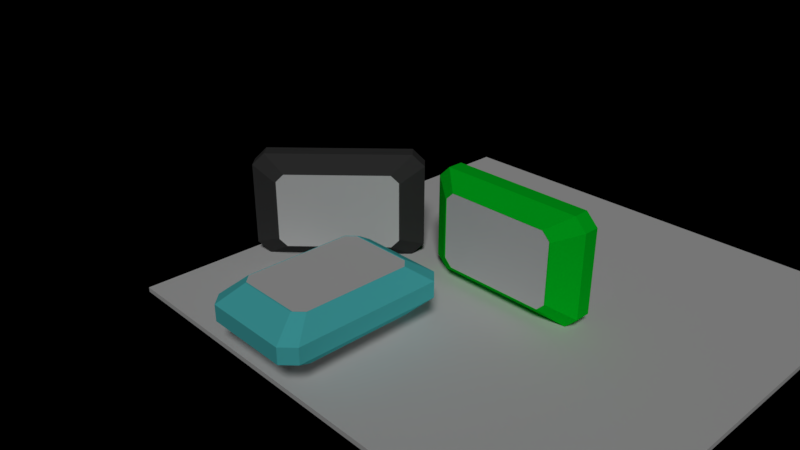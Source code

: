 # Source: pb0.0.6.blend  (saved by Blender 2.79.0; exported with 4.5.12 LTS)
import bpy
from mathutils import Matrix  # noqa: F401  (used for matrix-valued properties, if any)

bpy.ops.wm.read_factory_settings(use_empty=True)
scene = bpy.context.scene
scene.name = 'Scene'

# ---- collections
col_collection_1 = bpy.data.collections.new('Collection 1'); scene.collection.children.link(col_collection_1)

# ---- materials (node trees are filled in below, after node groups)
mat_material = bpy.data.materials.new('Material')
mat_material.alpha_threshold = 0.0
mat_material.use_transparent_shadow = False
mat_material.preview_render_type = 'FLAT'
mat_material.roughness = 0.5
mat_material.line_color = (0.0, 0.0, 0.0, 1.0)
mat_material_001 = bpy.data.materials.new('Material.001')
mat_material_001.alpha_threshold = 0.0
mat_material_001.use_transparent_shadow = False
mat_material_001.diffuse_color = (0.1179, 0.7725, 0.8, 1.0)
mat_material_001.roughness = 0.5
mat_glass = bpy.data.materials.new('glass')
mat_glass.alpha_threshold = 0.0
mat_glass.use_transparent_shadow = False
mat_glass.roughness = 0.5
mat_material_002 = bpy.data.materials.new('Material.002')
mat_material_002.alpha_threshold = 0.0
mat_material_002.use_transparent_shadow = False
mat_material_002.diffuse_color = (0.06284, 0.06284, 0.06284, 1.0)
mat_material_002.roughness = 0.5
mat_material_007 = bpy.data.materials.new('Material.007')
mat_material_007.alpha_threshold = 0.0
mat_material_007.use_transparent_shadow = False
mat_material_007.diffuse_color = (0.0, 0.8, 0.02416, 1.0)
mat_material_007.roughness = 0.5
mat_material_003 = bpy.data.materials.new('Material.003')
mat_material_003.alpha_threshold = 0.0
mat_material_003.use_transparent_shadow = False
mat_material_003.roughness = 0.5

# ---- material node trees

# ---- world
world_world = bpy.data.worlds.new('World'); scene.world = world_world
world_world.color = (0.0, 0.0, 0.0)
world_world.use_sun_shadow = False
world_world.sun_shadow_jitter_overblur = 0.0
world_world.cycles.sampling_method = 'MANUAL'

# ---- cameras
cam_camera = bpy.data.cameras.new('Camera')
cam_camera.clip_end = 100.0
cam_camera.lens = 35.0
cam_camera.sensor_width = 32.0
cam_camera.sensor_height = 18.0
cam_camera.ortho_scale = 7.314
cam_camera.dof.focus_distance = 0.0
cam_camera.dof.aperture_fstop = 128.0

# ---- lights
light_hemi = bpy.data.lights.new('Hemi', 'SUN')
light_hemi.transmission_factor = 0.0
light_hemi.angle = 0.1993
light_hemi.energy = 1.0
light_hemi.shadow_buffer_clip_start = 0.5
light_hemi.shadow_soft_size = 0.1
light_hemi.shadow_cascade_max_distance = 1000.0

# ---- meshes
me_cube_053 = bpy.data.meshes.new('Cube.053')
me_cube_053.from_pydata([(0.6, 0.1, -2.4), (0.6, -0.1, -2.4), (-0.6, -0.1, -2.4), (-0.6, 0.1, -2.4), (0.6, 0.1, 2.4), (0.6, -0.1, 2.4), (-0.6, -0.1, 2.4), (-0.6, 0.1, 2.4)], [], [(0, 1, 2, 3), (4, 7, 6, 5), (0, 4, 5, 1), (1, 5, 6, 2), (2, 6, 7, 3), (4, 0, 3, 7)])
_uv = me_cube_053.uv_layers.new(name='UVMap')
_uv.uv.foreach_set('vector', [0.0, 0.0, 0.0, 0.0, 0.0, 0.0, 0.0, 0.0, 0.0, 0.0, 0.0, 0.0, 0.0, 0.0, 0.0, 0.0, 0.0, 0.0, 0.0, 0.0, 0.0, 0.0, 0.0, 0.0, 0.9962, 2.665e-05, 0.9962, 1.0, 2.665e-05, 1.0, 2.667e-05, 2.676e-05, 0.0, 0.0, 0.0, 0.0, 0.0, 0.0, 0.0, 0.0, 0.0, 0.0, 0.0, 0.0, 0.0, 0.0, 0.0, 0.0])
me_cube_053.materials.append(mat_material)
me_cube_053.use_remesh_preserve_volume = False
me_cube_053.use_remesh_preserve_attributes = False
me_cube_053.use_mirror_vertex_groups = False
me_cube_053.update()
me_cube_052 = bpy.data.meshes.new('Cube.052')
me_cube_052.from_pydata([(1.55, 0.1, -2.75), (1.55, -0.1, -2.75), (-1.55, -0.1, -2.75), (-1.55, 0.1, -2.75), (1.55, 0.1, 2.75), (1.55, -0.1, 2.75), (-1.55, -0.1, 2.75), (-1.55, 0.1, 2.75)], [], [(0, 1, 2, 3), (4, 7, 6, 5), (0, 4, 5, 1), (1, 5, 6, 2), (2, 6, 7, 3), (4, 0, 3, 7)])
me_cube_052.materials.append(None)
me_cube_052.use_remesh_preserve_volume = False
me_cube_052.use_remesh_preserve_attributes = False
me_cube_052.use_mirror_vertex_groups = False
me_cube_052.update()
me_cube_051 = bpy.data.meshes.new('Cube.051')
me_cube_051.from_pydata([(-3.0, 0.3333, 3.5), (-3.0, -0.3333, 3.5), (-2.16, -1.0, 2.87), (-2.52, -1.0, 2.51), (-2.52, 1.0, 2.51), (-2.16, 1.0, 2.87), (-2.52, -1.0, -0.01), (-2.16, -1.0, -0.37), (-2.16, 1.0, -0.37), (-2.52, 1.0, -0.01), (2.52, -1.0, 2.51), (2.16, -1.0, 2.87), (2.16, 1.0, 2.87), (2.52, 1.0, 2.51), (2.16, -1.0, -0.37), (2.52, -1.0, -0.01), (2.52, 1.0, -0.01), (2.16, 1.0, -0.37), (-3.5, 0.3333, 3.0), (-3.5, -0.3333, 3.0), (-3.0, 0.3333, -1.0), (-3.0, -0.3333, -1.0), (-3.5, -0.3333, -0.5), (-3.5, 0.3333, -0.5), (3.0, 0.3333, 3.5), (3.0, -0.3333, 3.5), (3.5, -0.3333, 3.0), (3.5, 0.3333, 3.0), (3.0, -0.3333, -1.0), (3.0, 0.3333, -1.0), (3.5, 0.3333, -0.5), (3.5, -0.3333, -0.5), (-2.151, 1.0, 2.863), (-2.151, -1.0, 2.863), (-2.475, -1.0, 2.539), (-2.475, 1.0, 2.539), (-2.475, 1.0, -0.03903), (-2.475, -1.0, -0.03903), (-2.151, 1.0, -0.3632), (-2.151, -1.0, -0.3632), (2.151, -1.0, 2.863), (2.151, 1.0, 2.863), (2.475, -1.0, 2.539), (2.475, 1.0, 2.539), (2.475, 1.0, -0.03903), (2.475, -1.0, -0.03903), (2.151, 1.0, -0.3632), (2.151, -1.0, -0.3632)], [], [(16, 13, 27, 30), (8, 9, 4, 35, 36, 38, 46, 44, 16, 17), (25, 1, 2, 11), (0, 5, 4, 18), (23, 18, 4, 9), (21, 7, 6, 22), (14, 15, 10, 42, 45, 47, 39, 37, 6, 7), (25, 11, 10, 26), (21, 28, 14, 7), (29, 17, 16, 30), (31, 26, 10, 15), (30, 27, 26, 31), (14, 28, 31, 15), (28, 29, 30, 31), (8, 17, 29, 20), (20, 29, 28, 21), (12, 24, 27, 13), (24, 25, 26, 27), (8, 20, 23, 9), (20, 21, 22, 23), (6, 3, 19, 22), (22, 19, 18, 23), (2, 1, 19, 3), (1, 0, 18, 19), (12, 5, 0, 24), (24, 0, 1, 25), (36, 37, 39, 38), (6, 37, 34, 33, 40, 42, 10, 11, 2, 3), (38, 39, 47, 46), (43, 42, 40, 41), (44, 45, 42, 43), (32, 33, 34, 35), (16, 44, 43, 41, 32, 35, 4, 5, 12, 13), (35, 34, 37, 36), (41, 40, 33, 32), (46, 47, 45, 44)])
me_cube_051.materials.append(mat_material_001)
me_cube_051.use_remesh_preserve_volume = False
me_cube_051.use_remesh_preserve_attributes = False
me_cube_051.use_mirror_vertex_groups = False
me_cube_051.update()
me_cube_050 = bpy.data.meshes.new('Cube.050')
me_cube_050.from_pydata([(-5.0, -1.4, -1.0), (-5.0, -1.4, 6.0), (-5.0, 1.4, -1.0), (-5.0, 1.4, 6.0), (5.0, -1.4, -1.0), (5.0, -1.4, 6.0), (5.0, 1.4, -1.0), (5.0, 1.4, 6.0)], [], [(0, 1, 3, 2), (2, 3, 7, 6), (6, 7, 5, 4), (4, 5, 1, 0), (2, 6, 4, 0), (7, 3, 1, 5)])
me_cube_050.materials.append(mat_material_001)
me_cube_050.use_remesh_preserve_volume = False
me_cube_050.use_remesh_preserve_attributes = False
me_cube_050.use_mirror_vertex_groups = False
me_cube_050.update()
me_cube_049 = bpy.data.meshes.new('Cube.049')
me_cube_049.from_pydata([(-2.151, -1.001, -0.8632), (-2.475, -1.001, -0.539), (2.475, -1.199, -0.539), (2.151, -1.199, 2.363), (-2.151, -1.001, 2.363), (-2.475, -1.001, 2.039), (2.151, -1.001, -0.8632), (2.475, -1.199, 2.039), (2.151, -1.199, -0.8632), (2.475, -1.001, 2.039), (-2.475, -1.199, 2.039), (-2.151, -1.199, 2.363), (2.151, -1.001, 2.363), (-2.475, -1.199, -0.539), (2.475, -1.001, -0.539), (-2.151, -1.199, -0.8632)], [], [(12, 4, 11, 3), (13, 15, 8, 2, 7, 3, 11, 10), (4, 5, 10, 11), (5, 1, 13, 10), (6, 14, 2, 8), (9, 12, 3, 7), (14, 9, 7, 2), (1, 0, 15, 13), (1, 5, 4, 12, 9, 14, 6, 0), (0, 6, 8, 15)])
me_cube_049.materials.append(mat_glass)
me_cube_049.use_remesh_preserve_volume = False
me_cube_049.use_remesh_preserve_attributes = False
me_cube_049.use_mirror_vertex_groups = False
me_cube_049.update()
me_cube_048 = bpy.data.meshes.new('Cube.048')
me_cube_048.from_pydata([(-2.151, -1.001, -0.8632), (-2.475, -1.001, -0.539), (2.475, -1.199, -0.539), (2.151, -1.199, 2.363), (-2.151, -1.001, 2.363), (-2.475, -1.001, 2.039), (2.151, -1.001, -0.8632), (2.475, -1.199, 2.039), (2.151, -1.199, -0.8632), (2.475, -1.001, 2.039), (-2.475, -1.199, 2.039), (-2.151, -1.199, 2.363), (2.151, -1.001, 2.363), (-2.475, -1.199, -0.539), (2.475, -1.001, -0.539), (-2.151, -1.199, -0.8632)], [], [(12, 4, 11, 3), (13, 15, 8, 2, 7, 3, 11, 10), (4, 5, 10, 11), (5, 1, 13, 10), (6, 14, 2, 8), (9, 12, 3, 7), (14, 9, 7, 2), (1, 0, 15, 13), (1, 5, 4, 12, 9, 14, 6, 0), (0, 6, 8, 15)])
me_cube_048.materials.append(mat_glass)
me_cube_048.use_remesh_preserve_volume = False
me_cube_048.use_remesh_preserve_attributes = False
me_cube_048.use_mirror_vertex_groups = False
me_cube_048.update()
me_cube_047 = bpy.data.meshes.new('Cube.047')
me_cube_047.from_pydata([(0.6, 0.1, -2.4), (0.6, -0.1, -2.4), (-0.6, -0.1, -2.4), (-0.6, 0.1, -2.4), (0.6, 0.1, 2.4), (0.6, -0.1, 2.4), (-0.6, -0.1, 2.4), (-0.6, 0.1, 2.4)], [], [(0, 1, 2, 3), (4, 7, 6, 5), (0, 4, 5, 1), (1, 5, 6, 2), (2, 6, 7, 3), (4, 0, 3, 7)])
_uv = me_cube_047.uv_layers.new(name='UVMap')
_uv.uv.foreach_set('vector', [0.0, 0.0, 0.0, 0.0, 0.0, 0.0, 0.0, 0.0, 0.0, 0.0, 0.0, 0.0, 0.0, 0.0, 0.0, 0.0, 0.0, 0.0, 0.0, 0.0, 0.0, 0.0, 0.0, 0.0, 0.9962, 2.665e-05, 0.9962, 1.0, 2.665e-05, 1.0, 2.667e-05, 2.676e-05, 0.0, 0.0, 0.0, 0.0, 0.0, 0.0, 0.0, 0.0, 0.0, 0.0, 0.0, 0.0, 0.0, 0.0, 0.0, 0.0])
me_cube_047.materials.append(mat_material)
me_cube_047.use_remesh_preserve_volume = False
me_cube_047.use_remesh_preserve_attributes = False
me_cube_047.use_mirror_vertex_groups = False
me_cube_047.update()
me_cube_046 = bpy.data.meshes.new('Cube.046')
me_cube_046.from_pydata([(1.55, 0.1, -2.75), (1.55, -0.1, -2.75), (-1.55, -0.1, -2.75), (-1.55, 0.1, -2.75), (1.55, 0.1, 2.75), (1.55, -0.1, 2.75), (-1.55, -0.1, 2.75), (-1.55, 0.1, 2.75)], [], [(0, 1, 2, 3), (4, 7, 6, 5), (0, 4, 5, 1), (1, 5, 6, 2), (2, 6, 7, 3), (4, 0, 3, 7)])
me_cube_046.materials.append(None)
me_cube_046.use_remesh_preserve_volume = False
me_cube_046.use_remesh_preserve_attributes = False
me_cube_046.use_mirror_vertex_groups = False
me_cube_046.update()
me_cube_045 = bpy.data.meshes.new('Cube.045')
me_cube_045.from_pydata([(-3.0, 0.3333, 3.5), (-3.0, -0.3333, 3.5), (-2.16, -1.0, 2.87), (-2.52, -1.0, 2.51), (-2.52, 1.0, 2.51), (-2.16, 1.0, 2.87), (-2.52, -1.0, -0.01), (-2.16, -1.0, -0.37), (-2.16, 1.0, -0.37), (-2.52, 1.0, -0.01), (2.52, -1.0, 2.51), (2.16, -1.0, 2.87), (2.16, 1.0, 2.87), (2.52, 1.0, 2.51), (2.16, -1.0, -0.37), (2.52, -1.0, -0.01), (2.52, 1.0, -0.01), (2.16, 1.0, -0.37), (-3.5, 0.3333, 3.0), (-3.5, -0.3333, 3.0), (-3.0, 0.3333, -1.0), (-3.0, -0.3333, -1.0), (-3.5, -0.3333, -0.5), (-3.5, 0.3333, -0.5), (3.0, 0.3333, 3.5), (3.0, -0.3333, 3.5), (3.5, -0.3333, 3.0), (3.5, 0.3333, 3.0), (3.0, -0.3333, -1.0), (3.0, 0.3333, -1.0), (3.5, 0.3333, -0.5), (3.5, -0.3333, -0.5), (-2.151, 1.0, 2.863), (-2.151, -1.0, 2.863), (-2.475, -1.0, 2.539), (-2.475, 1.0, 2.539), (-2.475, 1.0, -0.03903), (-2.475, -1.0, -0.03903), (-2.151, 1.0, -0.3632), (-2.151, -1.0, -0.3632), (2.151, -1.0, 2.863), (2.151, 1.0, 2.863), (2.475, -1.0, 2.539), (2.475, 1.0, 2.539), (2.475, 1.0, -0.03903), (2.475, -1.0, -0.03903), (2.151, 1.0, -0.3632), (2.151, -1.0, -0.3632)], [], [(16, 13, 27, 30), (8, 9, 4, 35, 36, 38, 46, 44, 16, 17), (25, 1, 2, 11), (0, 5, 4, 18), (23, 18, 4, 9), (21, 7, 6, 22), (14, 15, 10, 42, 45, 47, 39, 37, 6, 7), (25, 11, 10, 26), (21, 28, 14, 7), (29, 17, 16, 30), (31, 26, 10, 15), (30, 27, 26, 31), (14, 28, 31, 15), (28, 29, 30, 31), (8, 17, 29, 20), (20, 29, 28, 21), (12, 24, 27, 13), (24, 25, 26, 27), (8, 20, 23, 9), (20, 21, 22, 23), (6, 3, 19, 22), (22, 19, 18, 23), (2, 1, 19, 3), (1, 0, 18, 19), (12, 5, 0, 24), (24, 0, 1, 25), (36, 37, 39, 38), (6, 37, 34, 33, 40, 42, 10, 11, 2, 3), (38, 39, 47, 46), (43, 42, 40, 41), (44, 45, 42, 43), (32, 33, 34, 35), (16, 44, 43, 41, 32, 35, 4, 5, 12, 13), (35, 34, 37, 36), (41, 40, 33, 32), (46, 47, 45, 44)])
me_cube_045.materials.append(mat_material_002)
me_cube_045.use_remesh_preserve_volume = False
me_cube_045.use_remesh_preserve_attributes = False
me_cube_045.use_mirror_vertex_groups = False
me_cube_045.update()
me_cube_044 = bpy.data.meshes.new('Cube.044')
me_cube_044.from_pydata([(-5.0, -1.4, -1.0), (-5.0, -1.4, 6.0), (-5.0, 1.4, -1.0), (-5.0, 1.4, 6.0), (5.0, -1.4, -1.0), (5.0, -1.4, 6.0), (5.0, 1.4, -1.0), (5.0, 1.4, 6.0)], [], [(0, 1, 3, 2), (2, 3, 7, 6), (6, 7, 5, 4), (4, 5, 1, 0), (2, 6, 4, 0), (7, 3, 1, 5)])
me_cube_044.materials.append(mat_material_002)
me_cube_044.use_remesh_preserve_volume = False
me_cube_044.use_remesh_preserve_attributes = False
me_cube_044.use_mirror_vertex_groups = False
me_cube_044.update()
me_cube_043 = bpy.data.meshes.new('Cube.043')
me_cube_043.from_pydata([(-2.151, -1.001, -0.8632), (-2.475, -1.001, -0.539), (2.475, -1.199, -0.539), (2.151, -1.199, 2.363), (-2.151, -1.001, 2.363), (-2.475, -1.001, 2.039), (2.151, -1.001, -0.8632), (2.475, -1.199, 2.039), (2.151, -1.199, -0.8632), (2.475, -1.001, 2.039), (-2.475, -1.199, 2.039), (-2.151, -1.199, 2.363), (2.151, -1.001, 2.363), (-2.475, -1.199, -0.539), (2.475, -1.001, -0.539), (-2.151, -1.199, -0.8632)], [], [(12, 4, 11, 3), (13, 15, 8, 2, 7, 3, 11, 10), (4, 5, 10, 11), (5, 1, 13, 10), (6, 14, 2, 8), (9, 12, 3, 7), (14, 9, 7, 2), (1, 0, 15, 13), (1, 5, 4, 12, 9, 14, 6, 0), (0, 6, 8, 15)])
me_cube_043.materials.append(mat_glass)
me_cube_043.use_remesh_preserve_volume = False
me_cube_043.use_remesh_preserve_attributes = False
me_cube_043.use_mirror_vertex_groups = False
me_cube_043.update()
me_cube_042 = bpy.data.meshes.new('Cube.042')
me_cube_042.from_pydata([(-2.151, -1.001, -0.8632), (-2.475, -1.001, -0.539), (2.475, -1.199, -0.539), (2.151, -1.199, 2.363), (-2.151, -1.001, 2.363), (-2.475, -1.001, 2.039), (2.151, -1.001, -0.8632), (2.475, -1.199, 2.039), (2.151, -1.199, -0.8632), (2.475, -1.001, 2.039), (-2.475, -1.199, 2.039), (-2.151, -1.199, 2.363), (2.151, -1.001, 2.363), (-2.475, -1.199, -0.539), (2.475, -1.001, -0.539), (-2.151, -1.199, -0.8632)], [], [(12, 4, 11, 3), (13, 15, 8, 2, 7, 3, 11, 10), (4, 5, 10, 11), (5, 1, 13, 10), (6, 14, 2, 8), (9, 12, 3, 7), (14, 9, 7, 2), (1, 0, 15, 13), (1, 5, 4, 12, 9, 14, 6, 0), (0, 6, 8, 15)])
me_cube_042.materials.append(mat_glass)
me_cube_042.use_remesh_preserve_volume = False
me_cube_042.use_remesh_preserve_attributes = False
me_cube_042.use_mirror_vertex_groups = False
me_cube_042.update()
me_cube_038 = bpy.data.meshes.new('Cube.038')
me_cube_038.from_pydata([(-2.151, -1.001, -0.8632), (-2.475, -1.001, -0.539), (2.475, -1.199, -0.539), (2.151, -1.199, 2.363), (-2.151, -1.001, 2.363), (-2.475, -1.001, 2.039), (2.151, -1.001, -0.8632), (2.475, -1.199, 2.039), (2.151, -1.199, -0.8632), (2.475, -1.001, 2.039), (-2.475, -1.199, 2.039), (-2.151, -1.199, 2.363), (2.151, -1.001, 2.363), (-2.475, -1.199, -0.539), (2.475, -1.001, -0.539), (-2.151, -1.199, -0.8632)], [], [(12, 4, 11, 3), (13, 15, 8, 2, 7, 3, 11, 10), (4, 5, 10, 11), (5, 1, 13, 10), (6, 14, 2, 8), (9, 12, 3, 7), (14, 9, 7, 2), (1, 0, 15, 13), (1, 5, 4, 12, 9, 14, 6, 0), (0, 6, 8, 15)])
me_cube_038.materials.append(mat_glass)
me_cube_038.use_remesh_preserve_volume = False
me_cube_038.use_remesh_preserve_attributes = False
me_cube_038.use_mirror_vertex_groups = False
me_cube_038.update()
me_cube_037 = bpy.data.meshes.new('Cube.037')
me_cube_037.from_pydata([(-2.151, -1.001, -0.8632), (-2.475, -1.001, -0.539), (2.475, -1.199, -0.539), (2.151, -1.199, 2.363), (-2.151, -1.001, 2.363), (-2.475, -1.001, 2.039), (2.151, -1.001, -0.8632), (2.475, -1.199, 2.039), (2.151, -1.199, -0.8632), (2.475, -1.001, 2.039), (-2.475, -1.199, 2.039), (-2.151, -1.199, 2.363), (2.151, -1.001, 2.363), (-2.475, -1.199, -0.539), (2.475, -1.001, -0.539), (-2.151, -1.199, -0.8632)], [], [(12, 4, 11, 3), (13, 15, 8, 2, 7, 3, 11, 10), (4, 5, 10, 11), (5, 1, 13, 10), (6, 14, 2, 8), (9, 12, 3, 7), (14, 9, 7, 2), (1, 0, 15, 13), (1, 5, 4, 12, 9, 14, 6, 0), (0, 6, 8, 15)])
me_cube_037.materials.append(mat_glass)
me_cube_037.use_remesh_preserve_volume = False
me_cube_037.use_remesh_preserve_attributes = False
me_cube_037.use_mirror_vertex_groups = False
me_cube_037.update()
me_cube_002 = bpy.data.meshes.new('Cube.002')
me_cube_002.from_pydata([(-5.0, -1.4, -1.0), (-5.0, -1.4, 6.0), (-5.0, 1.4, -1.0), (-5.0, 1.4, 6.0), (5.0, -1.4, -1.0), (5.0, -1.4, 6.0), (5.0, 1.4, -1.0), (5.0, 1.4, 6.0)], [], [(0, 1, 3, 2), (2, 3, 7, 6), (6, 7, 5, 4), (4, 5, 1, 0), (2, 6, 4, 0), (7, 3, 1, 5)])
me_cube_002.materials.append(mat_material_007)
me_cube_002.use_remesh_preserve_volume = False
me_cube_002.use_remesh_preserve_attributes = False
me_cube_002.use_mirror_vertex_groups = False
me_cube_002.update()
me_cube_036 = bpy.data.meshes.new('Cube.036')
me_cube_036.from_pydata([(-3.0, 0.3333, 3.5), (-3.0, -0.3333, 3.5), (-2.16, -1.0, 2.87), (-2.52, -1.0, 2.51), (-2.52, 1.0, 2.51), (-2.16, 1.0, 2.87), (-2.52, -1.0, -0.01), (-2.16, -1.0, -0.37), (-2.16, 1.0, -0.37), (-2.52, 1.0, -0.01), (2.52, -1.0, 2.51), (2.16, -1.0, 2.87), (2.16, 1.0, 2.87), (2.52, 1.0, 2.51), (2.16, -1.0, -0.37), (2.52, -1.0, -0.01), (2.52, 1.0, -0.01), (2.16, 1.0, -0.37), (-3.5, 0.3333, 3.0), (-3.5, -0.3333, 3.0), (-3.0, 0.3333, -1.0), (-3.0, -0.3333, -1.0), (-3.5, -0.3333, -0.5), (-3.5, 0.3333, -0.5), (3.0, 0.3333, 3.5), (3.0, -0.3333, 3.5), (3.5, -0.3333, 3.0), (3.5, 0.3333, 3.0), (3.0, -0.3333, -1.0), (3.0, 0.3333, -1.0), (3.5, 0.3333, -0.5), (3.5, -0.3333, -0.5), (-2.151, 1.0, 2.863), (-2.151, -1.0, 2.863), (-2.475, -1.0, 2.539), (-2.475, 1.0, 2.539), (-2.475, 1.0, -0.03903), (-2.475, -1.0, -0.03903), (-2.151, 1.0, -0.3632), (-2.151, -1.0, -0.3632), (2.151, -1.0, 2.863), (2.151, 1.0, 2.863), (2.475, -1.0, 2.539), (2.475, 1.0, 2.539), (2.475, 1.0, -0.03903), (2.475, -1.0, -0.03903), (2.151, 1.0, -0.3632), (2.151, -1.0, -0.3632)], [], [(16, 13, 27, 30), (8, 9, 4, 35, 36, 38, 46, 44, 16, 17), (25, 1, 2, 11), (0, 5, 4, 18), (23, 18, 4, 9), (21, 7, 6, 22), (14, 15, 10, 42, 45, 47, 39, 37, 6, 7), (25, 11, 10, 26), (21, 28, 14, 7), (29, 17, 16, 30), (31, 26, 10, 15), (30, 27, 26, 31), (14, 28, 31, 15), (28, 29, 30, 31), (8, 17, 29, 20), (20, 29, 28, 21), (12, 24, 27, 13), (24, 25, 26, 27), (8, 20, 23, 9), (20, 21, 22, 23), (6, 3, 19, 22), (22, 19, 18, 23), (2, 1, 19, 3), (1, 0, 18, 19), (12, 5, 0, 24), (24, 0, 1, 25), (36, 37, 39, 38), (6, 37, 34, 33, 40, 42, 10, 11, 2, 3), (38, 39, 47, 46), (43, 42, 40, 41), (44, 45, 42, 43), (32, 33, 34, 35), (16, 44, 43, 41, 32, 35, 4, 5, 12, 13), (35, 34, 37, 36), (41, 40, 33, 32), (46, 47, 45, 44)])
me_cube_036.materials.append(mat_material_007)
me_cube_036.use_remesh_preserve_volume = False
me_cube_036.use_remesh_preserve_attributes = False
me_cube_036.use_mirror_vertex_groups = False
me_cube_036.update()
me_cube_014 = bpy.data.meshes.new('Cube.014')
me_cube_014.from_pydata([(1.55, 0.1, -2.75), (1.55, -0.1, -2.75), (-1.55, -0.1, -2.75), (-1.55, 0.1, -2.75), (1.55, 0.1, 2.75), (1.55, -0.1, 2.75), (-1.55, -0.1, 2.75), (-1.55, 0.1, 2.75)], [], [(0, 1, 2, 3), (4, 7, 6, 5), (0, 4, 5, 1), (1, 5, 6, 2), (2, 6, 7, 3), (4, 0, 3, 7)])
me_cube_014.materials.append(None)
me_cube_014.use_remesh_preserve_volume = False
me_cube_014.use_remesh_preserve_attributes = False
me_cube_014.use_mirror_vertex_groups = False
me_cube_014.update()
me_cube_013 = bpy.data.meshes.new('Cube.013')
me_cube_013.from_pydata([(0.6, 0.1, -2.4), (0.6, -0.1, -2.4), (-0.6, -0.1, -2.4), (-0.6, 0.1, -2.4), (0.6, 0.1, 2.4), (0.6, -0.1, 2.4), (-0.6, -0.1, 2.4), (-0.6, 0.1, 2.4)], [], [(0, 1, 2, 3), (4, 7, 6, 5), (0, 4, 5, 1), (1, 5, 6, 2), (2, 6, 7, 3), (4, 0, 3, 7)])
_uv = me_cube_013.uv_layers.new(name='UVMap')
_uv.uv.foreach_set('vector', [0.0, 0.0, 0.0, 0.0, 0.0, 0.0, 0.0, 0.0, 0.0, 0.0, 0.0, 0.0, 0.0, 0.0, 0.0, 0.0, 0.0, 0.0, 0.0, 0.0, 0.0, 0.0, 0.0, 0.0, 0.9962, 2.665e-05, 0.9962, 1.0, 2.665e-05, 1.0, 2.667e-05, 2.676e-05, 0.0, 0.0, 0.0, 0.0, 0.0, 0.0, 0.0, 0.0, 0.0, 0.0, 0.0, 0.0, 0.0, 0.0, 0.0, 0.0])
me_cube_013.materials.append(mat_material)
me_cube_013.use_remesh_preserve_volume = False
me_cube_013.use_remesh_preserve_attributes = False
me_cube_013.use_mirror_vertex_groups = False
me_cube_013.update()
me_cube_003 = bpy.data.meshes.new('Cube.003')
me_cube_003.from_pydata([(-10.0, -10.0, -0.2), (-10.0, -10.0, 4.47e-08), (-10.0, 10.0, -0.2), (-10.0, 10.0, 4.47e-08), (10.0, -10.0, -0.2), (10.0, -10.0, 4.47e-08), (10.0, 10.0, -0.2), (10.0, 10.0, 4.47e-08)], [], [(0, 1, 3, 2), (2, 3, 7, 6), (6, 7, 5, 4), (4, 5, 1, 0), (2, 6, 4, 0), (7, 3, 1, 5)])
me_cube_003.materials.append(mat_material_003)
me_cube_003.use_remesh_preserve_volume = False
me_cube_003.use_remesh_preserve_attributes = False
me_cube_003.use_mirror_vertex_groups = False
me_cube_003.update()

# ---- objects
ob_display2_002 = bpy.data.objects.new('display2.002', me_cube_053)
ob_display1_002 = bpy.data.objects.new('display1.002', me_cube_052)
ob_cube_005 = bpy.data.objects.new('Cube.005', me_cube_051)
ob_cube_004 = bpy.data.objects.new('Cube.004', me_cube_050)
ob_frontglass_005 = bpy.data.objects.new('Frontglass.005', me_cube_049)
ob_frontglass_004 = bpy.data.objects.new('Frontglass.004', me_cube_048)
ob_display2_001 = bpy.data.objects.new('display2.001', me_cube_047)
ob_display1_001 = bpy.data.objects.new('display1.001', me_cube_046)
ob_cube_003 = bpy.data.objects.new('Cube.003', me_cube_045)
ob_cube_002 = bpy.data.objects.new('Cube.002', me_cube_044)
ob_frontglass_003 = bpy.data.objects.new('Frontglass.003', me_cube_043)
ob_frontglass_002 = bpy.data.objects.new('Frontglass.002', me_cube_042)
ob_frontglass_000 = bpy.data.objects.new('Frontglass.000', me_cube_038)
ob_frontglass_001 = bpy.data.objects.new('Frontglass.001', me_cube_037)
ob_cube_001 = bpy.data.objects.new('Cube.001', me_cube_002)
ob_cube = bpy.data.objects.new('Cube', me_cube_036)
ob_display1 = bpy.data.objects.new('display1', me_cube_014)
ob_display2 = bpy.data.objects.new('display2', me_cube_013)
ob_hemi = bpy.data.objects.new('Hemi', light_hemi)
ob_floor = bpy.data.objects.new('Floor', me_cube_003)
ob_camera = bpy.data.objects.new('Camera', cam_camera)

# ---- transforms, parenting, visibility, modifiers, constraints
ob_display2_002.location = (-2.176, -7.011, 2.377)
ob_display2_002.rotation_euler = (-1.571, -5.211e-15, 1.571)
ob_display2_002.scale = (4.0, 1.0, 0.25)
ob_display2_002.lock_rotations_4d = False
ob_display2_002.empty_display_type = 'ARROWS'
ob_display2_002.lineart.crease_threshold = 0.0
ob_display1_002.location = (-2.367, -7.011, 2.227)
ob_display1_002.rotation_euler = (-1.571, -4.371e-08, 1.192e-07)
ob_display1_002.lock_rotations_4d = False
ob_display1_002.empty_display_type = 'ARROWS'
ob_display1_002.lineart.crease_threshold = 0.0
ob_cube_005.location = (-1.126, -7.011, 1.727)
ob_cube_005.rotation_euler = (-1.571, -0.0, 1.571)
ob_cube_005.lineart.crease_threshold = 0.0
ob_cube_004.location = (-1.126, -7.011, 1.727)
ob_cube_004.rotation_euler = (-1.571, -0.0, 1.571)
ob_cube_004.scale = (0.5, 0.5, 0.5)
ob_cube_004.lineart.crease_threshold = 0.0
ob_frontglass_005.location = (-1.626, -7.011, 1.517)
ob_frontglass_005.rotation_euler = (-1.571, -0.0, 1.571)
ob_frontglass_005.lineart.crease_threshold = 0.0
ob_frontglass_004.location = (-1.626, -7.011, -0.2831)
ob_frontglass_004.rotation_euler = (-1.571, -0.0, 1.571)
ob_frontglass_004.lineart.crease_threshold = 0.0
ob_display2_001.location = (-6.782, -2.842, 2.05)
ob_display2_001.rotation_euler = (0.0, 1.192e-07, 0.7854)
ob_display2_001.scale = (4.0, 1.0, 0.25)
ob_display2_001.lock_rotations_4d = False
ob_display2_001.empty_display_type = 'ARROWS'
ob_display2_001.lineart.crease_threshold = 0.0
ob_display1_001.location = (-6.888, -2.736, 2.241)
ob_display1_001.rotation_euler = (-0.7854, 1.571, 0.0)
ob_display1_001.lock_rotations_4d = False
ob_display1_001.empty_display_type = 'ARROWS'
ob_display1_001.lineart.crease_threshold = 0.0
ob_cube_003.location = (-7.242, -2.382, 1.0)
ob_cube_003.rotation_euler = (0.0, -0.0, 0.7854)
ob_cube_003.lineart.crease_threshold = 0.0
ob_cube_002.location = (-7.242, -2.382, 1.0)
ob_cube_002.rotation_euler = (0.0, -0.0, 0.7854)
ob_cube_002.scale = (0.5, 0.5, 0.5)
ob_cube_002.lineart.crease_threshold = 0.0
ob_frontglass_003.location = (-7.39, -2.234, 1.5)
ob_frontglass_003.rotation_euler = (0.0, -0.0, 0.7854)
ob_frontglass_003.lineart.crease_threshold = 0.0
ob_frontglass_002.location = (-8.663, -0.9611, 1.5)
ob_frontglass_002.rotation_euler = (0.0, -0.0, 0.7854)
ob_frontglass_002.lineart.crease_threshold = 0.0
ob_frontglass_000.location = (0.0, 2.01, 1.5)
ob_frontglass_000.lineart.crease_threshold = 0.0
ob_frontglass_001.location = (0.0, 0.21, 1.5)
ob_frontglass_001.lineart.crease_threshold = 0.0
ob_cube_001.location = (0.0, 0.0, 1.0)
ob_cube_001.scale = (0.5, 0.5, 0.5)
ob_cube_001.lineart.crease_threshold = 0.0
ob_cube.location = (0.0, 0.0, 1.0)
ob_cube.lineart.crease_threshold = 0.0
ob_display1.location = (0.0, -0.5, 2.241)
ob_display1.rotation_euler = (-0.0, 1.571, 0.0)
ob_display1.lock_rotations_4d = False
ob_display1.empty_display_type = 'ARROWS'
ob_display1.lineart.crease_threshold = 0.0
ob_display2.location = (0.0, -0.65, 2.05)
ob_display2.rotation_euler = (0.0, 1.192e-07, 0.0)
ob_display2.scale = (4.0, 1.0, 0.25)
ob_display2.lock_rotations_4d = False
ob_display2.empty_display_type = 'ARROWS'
ob_display2.lineart.crease_threshold = 0.0
ob_hemi.location = (20.0, -20.0, 20.0)
ob_hemi.rotation_euler = (0.7854, -0.0, 0.7854)
ob_hemi.lineart.crease_threshold = 0.0
ob_floor.location = (0.0, 0.0, 0.0)
ob_floor.hide_viewport = True
ob_floor.lineart.crease_threshold = 0.0
ob_camera.location = (18.54, -23.27, 17.62)
ob_camera.rotation_euler = (1.109, 0.0, 0.8149)
ob_camera.lock_rotations_4d = False
ob_camera.empty_display_type = 'ARROWS'
ob_camera.color = (0.0, 0.0, 0.0, 0.0)
ob_camera.display_type = 'WIRE'
ob_camera.lineart.crease_threshold = 0.0

# ---- collection membership
col_collection_1.objects.link(ob_display2_002)
col_collection_1.objects.link(ob_display1_002)
col_collection_1.objects.link(ob_cube_005)
col_collection_1.objects.link(ob_cube_004)
col_collection_1.objects.link(ob_frontglass_005)
col_collection_1.objects.link(ob_frontglass_004)
col_collection_1.objects.link(ob_display2_001)
col_collection_1.objects.link(ob_display1_001)
col_collection_1.objects.link(ob_cube_003)
col_collection_1.objects.link(ob_cube_002)
col_collection_1.objects.link(ob_frontglass_003)
col_collection_1.objects.link(ob_frontglass_002)
col_collection_1.objects.link(ob_frontglass_000)
col_collection_1.objects.link(ob_frontglass_001)
col_collection_1.objects.link(ob_cube_001)
col_collection_1.objects.link(ob_cube)
col_collection_1.objects.link(ob_display1)
col_collection_1.objects.link(ob_display2)
col_collection_1.objects.link(ob_hemi)
col_collection_1.objects.link(ob_floor)
col_collection_1.objects.link(ob_camera)

# ---- scene / render settings (as saved in the file)
scene.camera = ob_camera
scene.frame_start = 0; scene.frame_end = 250; scene.frame_set(1)
scene.render.engine = 'BLENDER_EEVEE_NEXT'
scene.render.dither_intensity = 0.0
scene.cycles.use_denoising = False
scene.cycles.samples = 128
scene.cycles.sampling_pattern = 'TABULATED_SOBOL'
scene.cycles.use_adaptive_sampling = False
scene.cycles.use_light_tree = False
scene.cycles.blur_glossy = 0.0
scene.cycles.sample_clamp_indirect = 0.0
scene.view_settings.view_transform = 'Standard'
bpy.context.view_layer.update()
